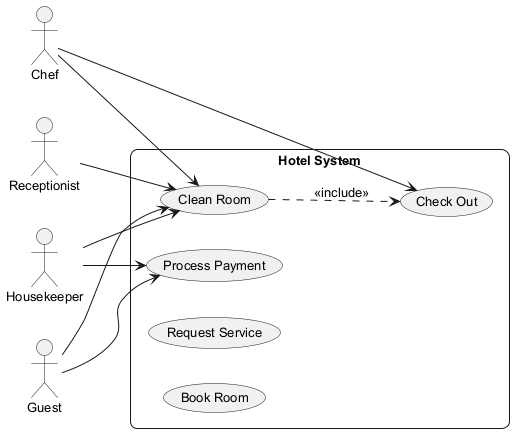

The diagram above was rendered by PlantUML. Its source (embedded in the PNG):
@startuml
skinparam backgroundColor #FFFFFF
skinparam roundCorner 15
skinparam defaultFontSize 13
left to right direction
actor "Receptionist" as R
actor "Chef" as C
actor "Guest" as G
actor "Housekeeper" as H
rectangle "Hotel System" {
  usecase "Clean Room" as UC_CleanRoom
  usecase "Process Payment" as UC_ProcessPayment
  usecase "Check Out" as UC_CheckOut
  usecase "Request Service" as UC_RequestService
  usecase "Book Room" as UC_BookRoom
}
R --> UC_CleanRoom
C --> UC_CleanRoom
C --> UC_CheckOut
G --> UC_CleanRoom
G --> UC_ProcessPayment
H --> UC_CleanRoom
H --> UC_ProcessPayment
UC_CleanRoom ..> UC_CheckOut : <<include>>
@enduml